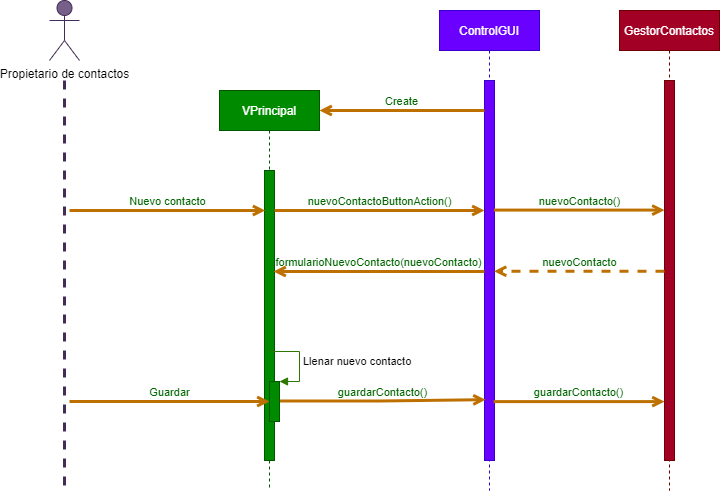

The diagram above was exported from draw.io. Its source (the exported page's mxGraphModel, read from the mxfile embedded in the PNG):
<mxGraphModel dx="1126" dy="646" grid="1" gridSize="10" guides="1" tooltips="1" connect="1" arrows="1" fold="1" page="1" pageScale="1" pageWidth="1600" pageHeight="1200" background="#ffffff" math="0" shadow="0">
  <root>
    <mxCell id="0" />
    <mxCell id="1" parent="0" />
    <mxCell id="300" value="Propietario de contactos" style="shape=umlActor;verticalLabelPosition=bottom;verticalAlign=top;html=1;fillColor=#76608a;strokeColor=#432D57;fontColor=#000000;" parent="1" vertex="1">
      <mxGeometry x="210" y="90" width="30" height="60" as="geometry" />
    </mxCell>
    <mxCell id="301" value="" style="endArrow=none;startArrow=none;endFill=0;startFill=0;endSize=8;html=1;verticalAlign=bottom;labelBackgroundColor=none;strokeWidth=3;fillColor=#76608a;strokeColor=#432D57;dashed=1;" parent="1" edge="1">
      <mxGeometry width="160" relative="1" as="geometry">
        <mxPoint x="225" y="170" as="sourcePoint" />
        <mxPoint x="225" y="580" as="targetPoint" />
      </mxGeometry>
    </mxCell>
    <mxCell id="302" value="VPrincipal" style="shape=umlLifeline;perimeter=lifelinePerimeter;whiteSpace=wrap;html=1;container=1;collapsible=0;recursiveResize=0;outlineConnect=0;fillColor=#008a00;strokeColor=#005700;fontColor=#ffffff;" parent="1" vertex="1">
      <mxGeometry x="380" y="180" width="100" height="400" as="geometry" />
    </mxCell>
    <mxCell id="303" value="" style="html=1;points=[];perimeter=orthogonalPerimeter;fillColor=#008a00;strokeColor=#005700;fontColor=#ffffff;" parent="302" vertex="1">
      <mxGeometry x="45" y="80" width="10" height="290" as="geometry" />
    </mxCell>
    <mxCell id="304" value="ControlGUI" style="shape=umlLifeline;perimeter=lifelinePerimeter;whiteSpace=wrap;html=1;container=1;collapsible=0;recursiveResize=0;outlineConnect=0;strokeColor=#3700CC;fillColor=#6a00ff;fontColor=#ffffff;" parent="1" vertex="1">
      <mxGeometry x="600" y="100" width="100" height="480" as="geometry" />
    </mxCell>
    <mxCell id="306" value="" style="html=1;points=[];perimeter=orthogonalPerimeter;fillColor=#6a00ff;strokeColor=#3700CC;fontColor=#ffffff;" parent="304" vertex="1">
      <mxGeometry x="45" y="70" width="10" height="380" as="geometry" />
    </mxCell>
    <mxCell id="307" value="GestorContactos" style="shape=umlLifeline;perimeter=lifelinePerimeter;whiteSpace=wrap;html=1;container=1;collapsible=0;recursiveResize=0;outlineConnect=0;fillColor=#a20025;strokeColor=#6F0000;fontColor=#ffffff;" parent="1" vertex="1">
      <mxGeometry x="780" y="100" width="100" height="480" as="geometry" />
    </mxCell>
    <mxCell id="308" value="" style="html=1;points=[];perimeter=orthogonalPerimeter;fillColor=#a20025;strokeColor=#6F0000;fontColor=#ffffff;" parent="307" vertex="1">
      <mxGeometry x="45" y="70" width="10" height="380" as="geometry" />
    </mxCell>
    <mxCell id="309" value="Nuevo contacto" style="html=1;verticalAlign=bottom;labelBackgroundColor=none;endArrow=open;endFill=0;fontColor=#006600;strokeWidth=3;fillColor=#f0a30a;strokeColor=#BD7000;entryX=0.067;entryY=0.138;entryDx=0;entryDy=0;entryPerimeter=0;" parent="1" target="303" edge="1">
      <mxGeometry width="160" relative="1" as="geometry">
        <mxPoint x="230" y="300" as="sourcePoint" />
        <mxPoint x="400" y="300" as="targetPoint" />
      </mxGeometry>
    </mxCell>
    <mxCell id="310" value="guardarContacto()" style="html=1;verticalAlign=bottom;labelBackgroundColor=none;endArrow=open;endFill=0;fontColor=#006600;strokeWidth=3;fillColor=#f0a30a;strokeColor=#BD7000;entryX=0.114;entryY=0.84;entryDx=0;entryDy=0;entryPerimeter=0;" parent="1" target="306" edge="1">
      <mxGeometry width="160" relative="1" as="geometry">
        <mxPoint x="440" y="490.5" as="sourcePoint" />
        <mxPoint x="740" y="490.5" as="targetPoint" />
        <Array as="points">
          <mxPoint x="550" y="490.5" />
        </Array>
      </mxGeometry>
    </mxCell>
    <mxCell id="311" value="Create" style="html=1;verticalAlign=bottom;labelBackgroundColor=none;endArrow=open;endFill=0;fontColor=#006600;strokeWidth=3;fillColor=#f0a30a;strokeColor=#BD7000;" parent="1" source="306" edge="1">
      <mxGeometry width="160" relative="1" as="geometry">
        <mxPoint x="820" y="200" as="sourcePoint" />
        <mxPoint x="480" y="200" as="targetPoint" />
      </mxGeometry>
    </mxCell>
    <mxCell id="312" value="formularioNuevoContacto(nuevoContacto)" style="html=1;verticalAlign=bottom;labelBackgroundColor=none;endArrow=open;endFill=0;fontColor=#006600;strokeWidth=3;fillColor=#f0a30a;strokeColor=#BD7000;" parent="1" source="306" edge="1">
      <mxGeometry width="160" relative="1" as="geometry">
        <mxPoint x="770" y="361" as="sourcePoint" />
        <mxPoint x="434" y="361" as="targetPoint" />
        <Array as="points">
          <mxPoint x="570" y="361" />
        </Array>
      </mxGeometry>
    </mxCell>
    <mxCell id="313" value="nuevoContacto()" style="html=1;verticalAlign=bottom;labelBackgroundColor=none;endArrow=open;endFill=0;fontColor=#006600;strokeWidth=3;fillColor=#f0a30a;strokeColor=#BD7000;exitX=0.95;exitY=0.341;exitDx=0;exitDy=0;exitPerimeter=0;" parent="1" source="306" target="308" edge="1">
      <mxGeometry width="160" relative="1" as="geometry">
        <mxPoint x="850" y="299.9999999999998" as="sourcePoint" />
        <mxPoint x="1170" y="300" as="targetPoint" />
      </mxGeometry>
    </mxCell>
    <mxCell id="314" value="Guardar" style="html=1;verticalAlign=bottom;labelBackgroundColor=none;endArrow=open;endFill=0;fontColor=#006600;strokeWidth=3;fillColor=#f0a30a;strokeColor=#BD7000;" parent="1" target="318" edge="1">
      <mxGeometry width="160" relative="1" as="geometry">
        <mxPoint x="230" y="491" as="sourcePoint" />
        <mxPoint x="430" y="491" as="targetPoint" />
      </mxGeometry>
    </mxCell>
    <mxCell id="315" value="nuevoContactoButtonAction()" style="html=1;verticalAlign=bottom;labelBackgroundColor=none;endArrow=open;endFill=0;fontColor=#006600;strokeWidth=3;fillColor=#f0a30a;strokeColor=#BD7000;" parent="1" source="303" target="306" edge="1">
      <mxGeometry width="160" relative="1" as="geometry">
        <mxPoint x="450" y="299.9999999999998" as="sourcePoint" />
        <mxPoint x="750" y="299.9999999999998" as="targetPoint" />
        <Array as="points">
          <mxPoint x="560" y="300" />
        </Array>
      </mxGeometry>
    </mxCell>
    <mxCell id="316" value="guardarContacto()" style="html=1;verticalAlign=bottom;labelBackgroundColor=none;endArrow=open;endFill=0;fontColor=#006600;strokeWidth=3;fillColor=#f0a30a;strokeColor=#BD7000;exitX=0.914;exitY=0.845;exitDx=0;exitDy=0;exitPerimeter=0;" parent="1" source="306" target="308" edge="1">
      <mxGeometry width="160" relative="1" as="geometry">
        <mxPoint x="860" y="491" as="sourcePoint" />
        <mxPoint x="1160" y="491" as="targetPoint" />
      </mxGeometry>
    </mxCell>
    <mxCell id="317" value="nuevoContacto" style="html=1;verticalAlign=bottom;labelBackgroundColor=none;endArrow=open;endFill=0;fontColor=#006600;strokeWidth=3;fillColor=#f0a30a;strokeColor=#BD7000;dashed=1;entryX=0.948;entryY=0.502;entryDx=0;entryDy=0;entryPerimeter=0;" parent="1" source="308" target="306" edge="1">
      <mxGeometry width="160" relative="1" as="geometry">
        <mxPoint x="860" y="361" as="sourcePoint" />
        <mxPoint x="860" y="361" as="targetPoint" />
      </mxGeometry>
    </mxCell>
    <mxCell id="318" value="" style="html=1;points=[];perimeter=orthogonalPerimeter;fillColor=#008a00;strokeColor=#005700;shadow=0;fontColor=#ffffff;labelBackgroundColor=#ffffff;" parent="1" vertex="1">
      <mxGeometry x="430" y="471" width="10" height="40" as="geometry" />
    </mxCell>
    <mxCell id="319" value="Llenar nuevo contacto" style="edgeStyle=orthogonalEdgeStyle;html=1;align=left;spacingLeft=2;endArrow=block;rounded=0;entryX=1;entryY=0;fillColor=#60a917;strokeColor=#2D7600;shadow=0;fontColor=#000000;labelBackgroundColor=#ffffff;" parent="1" target="318" edge="1">
      <mxGeometry relative="1" as="geometry">
        <mxPoint x="430" y="441" as="sourcePoint" />
        <Array as="points">
          <mxPoint x="460" y="441" />
          <mxPoint x="460" y="471" />
        </Array>
      </mxGeometry>
    </mxCell>
  </root>
</mxGraphModel>